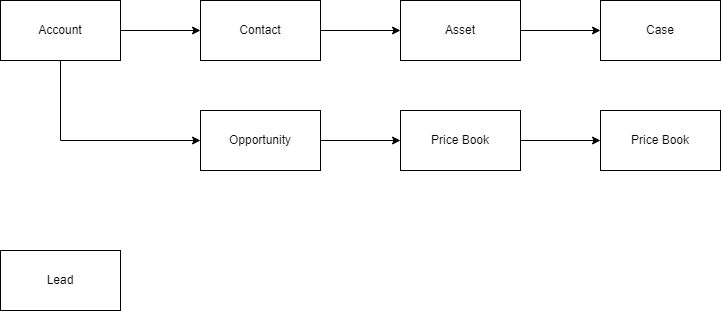

The diagram above was exported from draw.io. Its source (the exported page's mxGraphModel, read from the mxfile embedded in the PNG):
<mxGraphModel dx="862" dy="450" grid="1" gridSize="10" guides="1" tooltips="1" connect="1" arrows="1" fold="1" page="1" pageScale="1" pageWidth="850" pageHeight="1100" math="0" shadow="0">
  <root>
    <mxCell id="0" />
    <mxCell id="1" parent="0" />
    <mxCell id="2-PEH9oYxvXlnB6RVsBt-3" value="" style="edgeStyle=orthogonalEdgeStyle;rounded=0;orthogonalLoop=1;jettySize=auto;html=1;" parent="1" source="2-PEH9oYxvXlnB6RVsBt-1" target="2-PEH9oYxvXlnB6RVsBt-2" edge="1">
      <mxGeometry relative="1" as="geometry" />
    </mxCell>
    <mxCell id="2-PEH9oYxvXlnB6RVsBt-8" value="" style="edgeStyle=orthogonalEdgeStyle;rounded=0;orthogonalLoop=1;jettySize=auto;html=1;" parent="1" source="2-PEH9oYxvXlnB6RVsBt-1" target="2-PEH9oYxvXlnB6RVsBt-7" edge="1">
      <mxGeometry relative="1" as="geometry">
        <Array as="points">
          <mxPoint x="130" y="250" />
        </Array>
      </mxGeometry>
    </mxCell>
    <mxCell id="2-PEH9oYxvXlnB6RVsBt-1" value="Account" style="rounded=0;whiteSpace=wrap;html=1;" parent="1" vertex="1">
      <mxGeometry x="70" y="110" width="120" height="60" as="geometry" />
    </mxCell>
    <mxCell id="2-PEH9oYxvXlnB6RVsBt-6" value="" style="edgeStyle=orthogonalEdgeStyle;rounded=0;orthogonalLoop=1;jettySize=auto;html=1;" parent="1" source="2-PEH9oYxvXlnB6RVsBt-2" target="2-PEH9oYxvXlnB6RVsBt-5" edge="1">
      <mxGeometry relative="1" as="geometry" />
    </mxCell>
    <mxCell id="2-PEH9oYxvXlnB6RVsBt-2" value="Contact" style="rounded=0;whiteSpace=wrap;html=1;" parent="1" vertex="1">
      <mxGeometry x="270" y="110" width="120" height="60" as="geometry" />
    </mxCell>
    <mxCell id="2-PEH9oYxvXlnB6RVsBt-22" value="" style="edgeStyle=orthogonalEdgeStyle;rounded=0;orthogonalLoop=1;jettySize=auto;html=1;" parent="1" source="2-PEH9oYxvXlnB6RVsBt-5" target="2-PEH9oYxvXlnB6RVsBt-21" edge="1">
      <mxGeometry relative="1" as="geometry" />
    </mxCell>
    <mxCell id="2-PEH9oYxvXlnB6RVsBt-5" value="Asset" style="rounded=0;whiteSpace=wrap;html=1;" parent="1" vertex="1">
      <mxGeometry x="470" y="110" width="120" height="60" as="geometry" />
    </mxCell>
    <mxCell id="2-PEH9oYxvXlnB6RVsBt-10" value="" style="edgeStyle=orthogonalEdgeStyle;rounded=0;orthogonalLoop=1;jettySize=auto;html=1;" parent="1" source="2-PEH9oYxvXlnB6RVsBt-7" target="2-PEH9oYxvXlnB6RVsBt-9" edge="1">
      <mxGeometry relative="1" as="geometry" />
    </mxCell>
    <mxCell id="2-PEH9oYxvXlnB6RVsBt-7" value="Opportunity" style="rounded=0;whiteSpace=wrap;html=1;" parent="1" vertex="1">
      <mxGeometry x="270" y="220" width="120" height="60" as="geometry" />
    </mxCell>
    <mxCell id="2-PEH9oYxvXlnB6RVsBt-20" value="" style="edgeStyle=orthogonalEdgeStyle;rounded=0;orthogonalLoop=1;jettySize=auto;html=1;" parent="1" source="2-PEH9oYxvXlnB6RVsBt-9" target="2-PEH9oYxvXlnB6RVsBt-19" edge="1">
      <mxGeometry relative="1" as="geometry" />
    </mxCell>
    <mxCell id="2-PEH9oYxvXlnB6RVsBt-9" value="Price Book" style="rounded=0;whiteSpace=wrap;html=1;" parent="1" vertex="1">
      <mxGeometry x="470" y="220" width="120" height="60" as="geometry" />
    </mxCell>
    <mxCell id="2-PEH9oYxvXlnB6RVsBt-18" value="Lead" style="rounded=0;whiteSpace=wrap;html=1;" parent="1" vertex="1">
      <mxGeometry x="70" y="360" width="120" height="60" as="geometry" />
    </mxCell>
    <mxCell id="2-PEH9oYxvXlnB6RVsBt-19" value="Price Book" style="rounded=0;whiteSpace=wrap;html=1;" parent="1" vertex="1">
      <mxGeometry x="670" y="220" width="120" height="60" as="geometry" />
    </mxCell>
    <mxCell id="2-PEH9oYxvXlnB6RVsBt-21" value="Case" style="rounded=0;whiteSpace=wrap;html=1;" parent="1" vertex="1">
      <mxGeometry x="670" y="110" width="120" height="60" as="geometry" />
    </mxCell>
  </root>
</mxGraphModel>